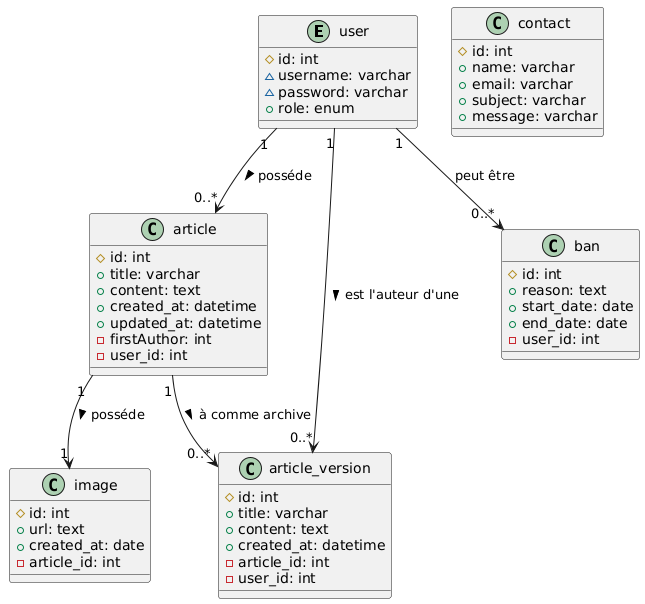

The diagram above was rendered by PlantUML. Its source (embedded in the PNG):
@startuml
entity user {
#id: int
~username: varchar
~password: varchar
+role: enum
}

class article {
#id: int
+title: varchar
+content: text
+created_at: datetime
+updated_at: datetime
-firstAuthor: int
-user_id: int
}

class article_version {
#id: int
+title: varchar
+content: text
+created_at: datetime
-article_id: int
-user_id: int
}

class image {
#id: int
+url: text
+created_at: date
-article_id: int
}

class ban {
#id: int
+reason: text
+start_date: date
+end_date: date
-user_id: int
}


class contact {
#id: int
+name: varchar
+email: varchar
+subject: varchar
+message: varchar
}

user "1" --> "0..*" article : posséde >
user "1" --> "0..*" article_version : est l'auteur d'une >
article "1" --> "0..*" article_version : à comme archive > 
user "1" --> "0..*" ban : peut être
article "1" --> "1" image : posséde >
@enduml